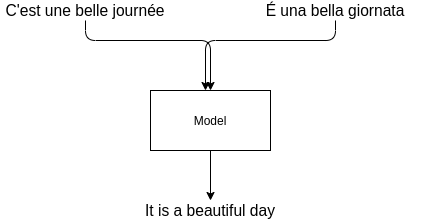

The diagram above was exported from draw.io. Its source (the exported page's mxGraphModel, read from the mxfile embedded in the PNG):
<mxGraphModel dx="1422" dy="774" grid="1" gridSize="10" guides="1" tooltips="1" connect="1" arrows="1" fold="1" page="1" pageScale="1" pageWidth="850" pageHeight="1100" math="0" shadow="0">
  <root>
    <mxCell id="0" />
    <mxCell id="1" parent="0" />
    <mxCell id="cNYLUZBqngi93dkHU4_l-1" value="Model" style="rounded=0;whiteSpace=wrap;html=1;" vertex="1" parent="1">
      <mxGeometry x="380" y="290" width="120" height="60" as="geometry" />
    </mxCell>
    <mxCell id="cNYLUZBqngi93dkHU4_l-2" value="&lt;h3 style=&quot;box-sizing: border-box ; font-family: &amp;#34;montserrat&amp;#34; , &amp;#34;helvetica&amp;#34; , sans-serif ; line-height: 1.3 ; font-weight: normal ; margin: 0px ; padding: 0px ; font-size: 1.3em ; border: 0px ; font-stretch: inherit ; vertical-align: baseline ; background-color: rgb(255 , 255 , 255)&quot;&gt;&lt;span style=&quot;box-sizing: border-box ; margin: 0px ; padding: 0px ; border: 0px ; font: inherit ; vertical-align: baseline&quot;&gt;It is a beautiful day&lt;/span&gt;&lt;/h3&gt;" style="text;html=1;strokeColor=none;fillColor=none;align=center;verticalAlign=middle;whiteSpace=wrap;rounded=0;" vertex="1" parent="1">
      <mxGeometry x="355" y="400" width="170" height="20" as="geometry" />
    </mxCell>
    <mxCell id="cNYLUZBqngi93dkHU4_l-3" value="&lt;h3 style=&quot;box-sizing: border-box ; font-family: &amp;#34;montserrat&amp;#34; , &amp;#34;helvetica&amp;#34; , sans-serif ; line-height: 1.3 ; font-weight: normal ; margin: 0px ; padding: 0px ; font-size: 1.3em ; border: 0px ; font-stretch: inherit ; vertical-align: baseline&quot;&gt;C'est une belle journée&lt;/h3&gt;" style="text;html=1;strokeColor=none;fillColor=none;align=center;verticalAlign=middle;whiteSpace=wrap;rounded=0;" vertex="1" parent="1">
      <mxGeometry x="230" y="200" width="170" height="20" as="geometry" />
    </mxCell>
    <mxCell id="cNYLUZBqngi93dkHU4_l-4" value="&lt;h3 style=&quot;box-sizing: border-box ; font-family: &amp;#34;montserrat&amp;#34; , &amp;#34;helvetica&amp;#34; , sans-serif ; line-height: 1.3 ; font-weight: normal ; margin: 0px ; padding: 0px ; font-size: 1.3em ; border: 0px ; font-stretch: inherit ; vertical-align: baseline&quot;&gt;&lt;span style=&quot;box-sizing: border-box ; margin: 0px ; padding: 0px ; border: 0px ; font: inherit ; vertical-align: baseline&quot;&gt;É una bella giornata&lt;/span&gt;&lt;/h3&gt;" style="text;html=1;strokeColor=none;fillColor=none;align=center;verticalAlign=middle;whiteSpace=wrap;rounded=0;" vertex="1" parent="1">
      <mxGeometry x="480" y="200" width="170" height="20" as="geometry" />
    </mxCell>
    <mxCell id="cNYLUZBqngi93dkHU4_l-6" value="" style="endArrow=classic;html=1;entryX=0.5;entryY=0;entryDx=0;entryDy=0;exitX=0.5;exitY=1;exitDx=0;exitDy=0;" edge="1" parent="1" source="cNYLUZBqngi93dkHU4_l-3" target="cNYLUZBqngi93dkHU4_l-1">
      <mxGeometry width="50" height="50" relative="1" as="geometry">
        <mxPoint x="315" y="240" as="sourcePoint" />
        <mxPoint x="450" y="370" as="targetPoint" />
        <Array as="points">
          <mxPoint x="315" y="240" />
          <mxPoint x="440" y="240" />
        </Array>
      </mxGeometry>
    </mxCell>
    <mxCell id="cNYLUZBqngi93dkHU4_l-9" value="" style="endArrow=classic;html=1;entryX=0.5;entryY=0;entryDx=0;entryDy=0;exitX=0.5;exitY=1;exitDx=0;exitDy=0;" edge="1" parent="1" source="cNYLUZBqngi93dkHU4_l-4">
      <mxGeometry width="50" height="50" relative="1" as="geometry">
        <mxPoint x="310" y="220" as="sourcePoint" />
        <mxPoint x="435" y="290" as="targetPoint" />
        <Array as="points">
          <mxPoint x="565" y="240" />
          <mxPoint x="435" y="240" />
        </Array>
      </mxGeometry>
    </mxCell>
    <mxCell id="cNYLUZBqngi93dkHU4_l-11" value="" style="endArrow=classic;html=1;exitX=0.5;exitY=1;exitDx=0;exitDy=0;entryX=0.5;entryY=0;entryDx=0;entryDy=0;" edge="1" parent="1" source="cNYLUZBqngi93dkHU4_l-1" target="cNYLUZBqngi93dkHU4_l-2">
      <mxGeometry width="50" height="50" relative="1" as="geometry">
        <mxPoint x="400" y="420" as="sourcePoint" />
        <mxPoint x="450" y="370" as="targetPoint" />
      </mxGeometry>
    </mxCell>
  </root>
</mxGraphModel>